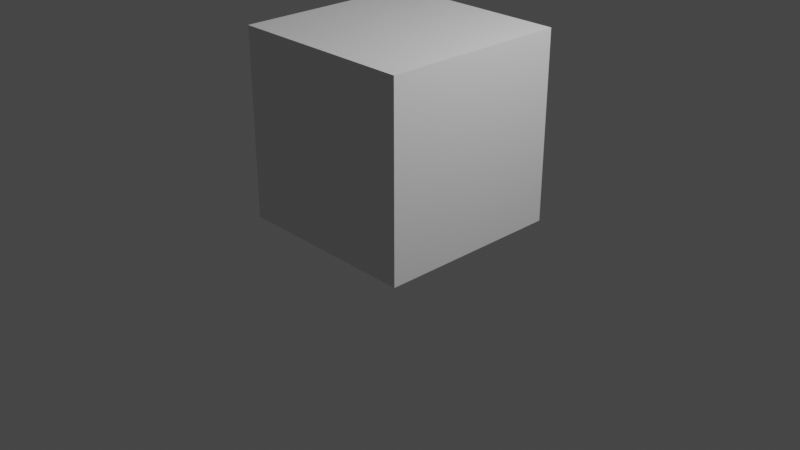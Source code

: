 # Source: blade.blend  (saved by Blender 3.6.11; exported with 4.5.12 LTS)
import bpy
from mathutils import Matrix  # noqa: F401  (used for matrix-valued properties, if any)

bpy.ops.wm.read_factory_settings(use_empty=True)
scene = bpy.context.scene
scene.name = 'Scene'

# ---- collections
col_collection = bpy.data.collections.new('Collection'); scene.collection.children.link(col_collection)

# ---- materials (node trees are filled in below, after node groups)
mat_material = bpy.data.materials.new('Material')
mat_material.alpha_threshold = 0.0
mat_material.use_transparent_shadow = False
mat_material.roughness = 0.5
mat_material.line_color = (0.0, 0.0, 0.0, 1.0)

# ---- material node trees
mat_material.use_nodes = True; mat_material.node_tree.nodes.clear()
_N = mat_material.node_tree.nodes; _L = mat_material.node_tree.links
n0 = _N.new('ShaderNodeOutputMaterial'); n0.name = 'Material Output'; n0.location = (300, 300)
n1 = _N.new('ShaderNodeBsdfPrincipled'); n1.name = 'Principled BSDF'; n1.location = (10, 300)
n1.distribution = 'GGX'
n1.subsurface_method = 'RANDOM_WALK_SKIN'
n1.inputs[3].default_value = 1.45
n1.inputs[27].default_value = (0.0, 0.0, 0.0, 1.0)
n1.inputs[28].default_value = 1.0
_L.new(n1.outputs[0], n0.inputs[0])
n0.is_active_output = True

# ---- world
world_world = bpy.data.worlds.new('World'); scene.world = world_world
world_world.use_nodes = True; world_world.node_tree.nodes.clear()
_N = world_world.node_tree.nodes; _L = world_world.node_tree.links
n0 = _N.new('ShaderNodeOutputWorld'); n0.name = 'World Output'; n0.location = (300, 300)
n1 = _N.new('ShaderNodeBackground'); n1.name = 'Background'; n1.location = (10, 300)
n1.inputs[0].default_value = (0.05088, 0.05088, 0.05088, 1.0)
_L.new(n1.outputs[0], n0.inputs[0])
n0.is_active_output = True
world_world.color = (0.05088, 0.05088, 0.05088)
world_world.use_sun_shadow = False
world_world.sun_shadow_jitter_overblur = 0.0

# ---- cameras
cam_camera = bpy.data.cameras.new('Camera')
cam_camera.clip_end = 100.0
cam_camera.ortho_scale = 7.314

# ---- lights
light_light = bpy.data.lights.new('Light', 'POINT')
light_light.transmission_factor = 0.0
light_light.energy = 1000.0
light_light.shadow_soft_size = 0.1
light_light.shadow_maximum_resolution = 0.006
light_light.use_absolute_resolution = True

# ---- meshes
me_cube = bpy.data.meshes.new('Cube')
me_cube.from_pydata([(1.0, 1.0, 2.0), (1.0, 1.0, 0.0), (1.0, -1.0, 2.0), (1.0, -1.0, 0.0), (-1.0, 1.0, 2.0), (-1.0, 1.0, 0.0), (-1.0, -1.0, 2.0), (-1.0, -1.0, 0.0)], [], [(0, 4, 6, 2), (3, 2, 6, 7), (7, 6, 4, 5), (5, 1, 3, 7), (1, 0, 2, 3), (5, 4, 0, 1)])
_uv = me_cube.uv_layers.new(name='UVMap')
_uv.uv.foreach_set('vector', [0.3314, 0.3314, 0.001976, 0.3314, 0.001976, 0.001976, 0.3314, 0.001976, 0.001976, 0.6647, 0.001976, 0.3353, 0.3314, 0.3353, 0.3314, 0.6647, 0.6647, 0.3314, 0.3353, 0.3314, 0.3353, 0.001976, 0.6647, 0.001976, 0.6647, 0.3353, 0.6647, 0.6647, 0.3353, 0.6647, 0.3353, 0.3353, 0.001976, 0.998, 0.001976, 0.6686, 0.3314, 0.6686, 0.3314, 0.998, 0.3353, 0.998, 0.3353, 0.6686, 0.6647, 0.6686, 0.6647, 0.998])
me_cube.materials.append(mat_material)
me_cube.use_mirror_vertex_groups = False
me_cube.update()

# ---- objects
ob_cube = bpy.data.objects.new('Cube', me_cube)
ob_light = bpy.data.objects.new('Light', light_light)
ob_camera = bpy.data.objects.new('Camera', cam_camera)

# ---- transforms, parenting, visibility, modifiers, constraints
ob_cube.location = (0.0, 0.0, 0.0)
ob_cube.lock_rotations_4d = False
ob_cube.empty_display_type = 'ARROWS'
ob_cube.lineart.crease_threshold = 0.0
ob_light.location = (4.076, 1.005, 5.904)
ob_light.rotation_euler = (0.6503, 0.05522, 1.866)
ob_light.lock_rotations_4d = False
ob_light.empty_display_type = 'ARROWS'
ob_light.color = (0.0, 0.0, 0.0, 0.0)
ob_light.lineart.crease_threshold = 0.0
ob_camera.location = (7.359, -6.926, 4.958)
ob_camera.rotation_euler = (1.109, 0.0, 0.8149)
ob_camera.lock_rotations_4d = False
ob_camera.empty_display_type = 'ARROWS'
ob_camera.color = (0.0, 0.0, 0.0, 0.0)
ob_camera.display_type = 'WIRE'
ob_camera.lineart.crease_threshold = 0.0

# ---- collection membership
col_collection.objects.link(ob_cube)
col_collection.objects.link(ob_light)
col_collection.objects.link(ob_camera)

# ---- scene / render settings (as saved in the file)
scene.camera = ob_camera
scene.frame_start = 1; scene.frame_end = 250; scene.frame_set(1)
scene.render.engine = 'BLENDER_EEVEE_NEXT'
scene.cycles.sampling_pattern = 'TABULATED_SOBOL'
scene.view_settings.view_transform = 'Filmic'
bpy.context.view_layer.update()
